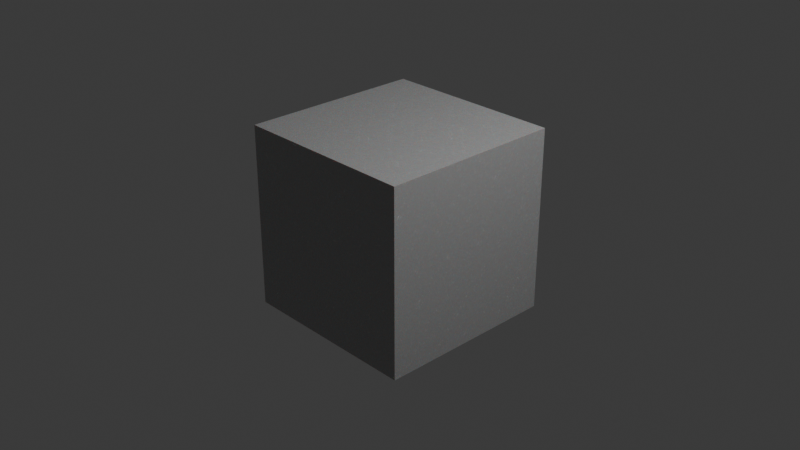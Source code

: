 # Source: Plastic.blend  (saved by Blender 4.4.32; exported with 4.5.12 LTS)
import bpy
from mathutils import Matrix  # noqa: F401  (used for matrix-valued properties, if any)

bpy.ops.wm.read_factory_settings(use_empty=True)
scene = bpy.context.scene
scene.name = 'Scene'

# ---- collections
col_collection = bpy.data.collections.new('Collection'); scene.collection.children.link(col_collection)

# ---- materials (node trees are filled in below, after node groups)
mat_plastic = bpy.data.materials.new('Plastic')
mat_plastic.alpha_threshold = 0.0
mat_plastic.roughness = 0.5
mat_plastic.line_color = (0.0, 0.0, 0.0, 1.0)

# ---- material node trees
mat_plastic.use_nodes = True; mat_plastic.node_tree.nodes.clear()
_N = mat_plastic.node_tree.nodes; _L = mat_plastic.node_tree.links
n0 = _N.new('ShaderNodeOutputMaterial'); n0.name = 'Material Output'; n0.location = (450, 110)
n1 = _N.new('ShaderNodeBsdfPrincipled'); n1.name = 'Principled BSDF'; n1.location = (150, 110)
n1.inputs[8].default_value = 0.2
n2 = _N.new('ShaderNodeMix'); n2.name = 'Mix'; n2.location = (-635, 251)
n2.data_type = 'RGBA'
n2.blend_type = 'DARKEN'
n2.inputs[0].default_value = 1.0
n3 = _N.new('ShaderNodeValToRGB'); n3.name = 'Color Ramp'; n3.location = (-950, 384)
while len(n3.color_ramp.elements) > 1: n3.color_ramp.elements.remove(n3.color_ramp.elements[-1])
n3.color_ramp.elements[0].position = 0.0; n3.color_ramp.elements[0].color = (0.0, 0.0, 0.0, 1.0)
_e = n3.color_ramp.elements.new(0.048); _e.color = (1.0, 1.0, 1.0, 1.0)
n4 = _N.new('ShaderNodeValToRGB'); n4.name = 'Color Ramp.001'; n4.location = (-950, 118)
while len(n4.color_ramp.elements) > 1: n4.color_ramp.elements.remove(n4.color_ramp.elements[-1])
n4.color_ramp.elements[0].position = 0.0; n4.color_ramp.elements[0].color = (0.0, 0.0, 0.0, 1.0)
_e = n4.color_ramp.elements.new(0.048); _e.color = (1.0, 1.0, 1.0, 1.0)
n5 = _N.new('ShaderNodeHueSaturation'); n5.name = 'Hue/Saturation/Value'; n5.location = (-1160, 384)
n6 = _N.new('ShaderNodeHueSaturation'); n6.name = 'Hue/Saturation/Value.001'; n6.location = (-1160, 118)
n7 = _N.new('ShaderNodeTexMagic'); n7.name = 'Magic Texture'; n7.location = (-1360, 384)
n7.turbulence_depth = 5
n7.inputs[1].default_value = 3.0
n7.inputs[2].default_value = 3.0
n8 = _N.new('ShaderNodeTexMagic'); n8.name = 'Magic Texture.001'; n8.location = (-1360, 118)
n8.turbulence_depth = 5
n8.inputs[2].default_value = 3.0
n9 = _N.new('ShaderNodeMix'); n9.name = 'Mix.001'; n9.location = (-85, 392)
n9.data_type = 'RGBA'
n9.inputs[6].default_value = (1.0, 1.0, 1.0, 1.0)
n9.inputs[7].default_value = (0.4091, 0.4091, 0.4091, 1.0)
n10 = _N.new('ShaderNodeBump'); n10.name = 'Bump'; n10.location = (-85, 110)
n10.inputs[0].default_value = 0.01
n10.inputs[1].default_value = 1.0
n11 = _N.new('ShaderNodeBump'); n11.name = 'Bump.001'; n11.location = (-355, 76)
n11.inputs[0].default_value = 0.2
n11.inputs[1].default_value = 1.0
n12 = _N.new('ShaderNodeValToRGB'); n12.name = 'Color Ramp.002'; n12.location = (-405, -218)
while len(n12.color_ramp.elements) > 1: n12.color_ramp.elements.remove(n12.color_ramp.elements[-1])
n12.color_ramp.elements[0].position = 0.153; n12.color_ramp.elements[0].color = (0.0, 0.0, 0.0, 1.0)
_e = n12.color_ramp.elements.new(0.681); _e.color = (0.3916, 0.3916, 0.3916, 1.0)
n13 = _N.new('ShaderNodeTexNoise'); n13.name = 'Noise Texture'; n13.location = (-635, -218)
n13.inputs[2].default_value = 16.0
n13.inputs[3].default_value = 7.0
n14 = _N.new('ShaderNodeMix'); n14.name = 'Mix.002'; n14.location = (-1575, 251)
n14.data_type = 'RGBA'
n14.blend_type = 'LINEAR_LIGHT'
n14.inputs[0].default_value = 0.13
n15 = _N.new('ShaderNodeTexNoise'); n15.name = 'Noise Texture.001'; n15.location = (-1790, 251)
n15.inputs[2].default_value = 2.0
n15.inputs[3].default_value = 10.0
n16 = _N.new('ShaderNodeMapping'); n16.name = 'Mapping'; n16.location = (-2005, 81)
n17 = _N.new('ShaderNodeTexCoord'); n17.name = 'Texture Coordinate'; n17.location = (-2205, 81)
n18 = _N.new('ShaderNodeHueSaturation'); n18.name = 'Hue/Saturation/Value.002'; n18.location = (-90, -218)
n19 = _N.new('NodeReroute'); n19.name = 'Reroute'; n19.location = (-1790, -218)
n19.width = 10
n19.socket_idname = 'NodeSocketVector'
n20 = _N.new('NodeReroute'); n20.name = 'Reroute.001'; n20.location = (-1650, -218)
n20.width = 10
n20.socket_idname = 'NodeSocketVector'
n21 = _N.new('NodeReroute'); n21.name = 'Reroute.002'; n21.location = (-710, -218)
n21.width = 10
n21.socket_idname = 'NodeSocketVector'
n22 = _N.new('NodeReroute'); n22.name = 'Reroute.003'; n22.location = (-405, 231)
n22.width = 10
n23 = _N.new('NodeReroute'); n23.name = 'Reroute.004'; n23.location = (-405, 144)
n23.width = 10
n23.socket_idname = 'NodeSocketFloat'
n24 = _N.new('NodeReroute'); n24.name = 'Reroute.005'; n24.location = (-165, 144)
n24.width = 10
n24.socket_idname = 'NodeSocketFloat'
_L.new(n9.outputs[2], n1.inputs[0])
_L.new(n3.outputs[0], n2.inputs[6])
_L.new(n4.outputs[0], n2.inputs[7])
_L.new(n5.outputs[0], n3.inputs[0])
_L.new(n6.outputs[0], n4.inputs[0])
_L.new(n7.outputs[0], n5.inputs[4])
_L.new(n8.outputs[0], n6.inputs[4])
_L.new(n10.outputs[0], n1.inputs[5])
_L.new(n13.outputs[1], n12.inputs[0])
_L.new(n11.outputs[0], n10.inputs[4])
_L.new(n16.outputs[0], n15.inputs[0])
_L.new(n17.outputs[3], n16.inputs[0])
_L.new(n15.outputs[0], n14.inputs[7])
_L.new(n14.outputs[2], n7.inputs[0])
_L.new(n14.outputs[2], n8.inputs[0])
_L.new(n2.outputs[2], n11.inputs[3])
_L.new(n18.outputs[0], n1.inputs[2])
_L.new(n12.outputs[0], n18.inputs[4])
_L.new(n1.outputs[0], n0.inputs[0])
_L.new(n16.outputs[0], n19.inputs[0])
_L.new(n19.outputs[0], n20.inputs[0])
_L.new(n20.outputs[0], n14.inputs[6])
_L.new(n20.outputs[0], n21.inputs[0])
_L.new(n21.outputs[0], n13.inputs[0])
_L.new(n2.outputs[2], n22.inputs[0])
_L.new(n22.outputs[0], n9.inputs[0])
_L.new(n13.outputs[0], n23.inputs[0])
_L.new(n23.outputs[0], n24.inputs[0])
_L.new(n24.outputs[0], n10.inputs[3])
n0.is_active_output = True

# ---- world
world_world = bpy.data.worlds.new('World'); scene.world = world_world
world_world.use_nodes = True; world_world.node_tree.nodes.clear()
_N = world_world.node_tree.nodes; _L = world_world.node_tree.links
n0 = _N.new('ShaderNodeOutputWorld'); n0.name = 'World Output'; n0.location = (300, 300)
n1 = _N.new('ShaderNodeBackground'); n1.name = 'Background'; n1.location = (10, 300)
n1.inputs[0].default_value = (0.05088, 0.05088, 0.05088, 1.0)
_L.new(n1.outputs[0], n0.inputs[0])
n0.is_active_output = True
world_world.color = (0.05088, 0.05088, 0.05088)
world_world.sun_shadow_jitter_overblur = 0.0

# ---- cameras
cam_camera = bpy.data.cameras.new('Camera')
cam_camera.clip_end = 100.0
cam_camera.ortho_scale = 7.314

# ---- lights
light_light = bpy.data.lights.new('Light', 'POINT')
light_light.energy = 1000.0
light_light.shadow_soft_size = 0.1

# ---- meshes
me_cube = bpy.data.meshes.new('Cube')
me_cube.from_pydata([(1.0, 1.0, 1.0), (1.0, 1.0, -1.0), (1.0, -1.0, 1.0), (1.0, -1.0, -1.0), (-1.0, 1.0, 1.0), (-1.0, 1.0, -1.0), (-1.0, -1.0, 1.0), (-1.0, -1.0, -1.0)], [], [(0, 4, 6, 2), (3, 2, 6, 7), (7, 6, 4, 5), (5, 1, 3, 7), (1, 0, 2, 3), (5, 4, 0, 1)])
_uv = me_cube.uv_layers.new(name='UVMap')
_uv.uv.foreach_set('vector', [0.625, 0.5, 0.875, 0.5, 0.875, 0.75, 0.625, 0.75, 0.375, 0.75, 0.625, 0.75, 0.625, 1.0, 0.375, 1.0, 0.375, 0.0, 0.625, 0.0, 0.625, 0.25, 0.375, 0.25, 0.125, 0.5, 0.375, 0.5, 0.375, 0.75, 0.125, 0.75, 0.375, 0.5, 0.625, 0.5, 0.625, 0.75, 0.375, 0.75, 0.375, 0.25, 0.625, 0.25, 0.625, 0.5, 0.375, 0.5])
me_cube.materials.append(mat_plastic)
me_cube.use_mirror_vertex_groups = False
me_cube.update()

# ---- objects
ob_cube = bpy.data.objects.new('Cube', me_cube)
ob_light = bpy.data.objects.new('Light', light_light)
ob_camera = bpy.data.objects.new('Camera', cam_camera)

# ---- transforms, parenting, visibility, modifiers, constraints
ob_cube.location = (0.0, 0.0, 0.0)
ob_cube.lock_rotations_4d = False
ob_cube.empty_display_type = 'ARROWS'
ob_cube.lineart.crease_threshold = 0.0
ob_light.location = (4.076, 1.005, 5.904)
ob_light.rotation_euler = (0.6503, 0.05522, 1.866)
ob_light.lock_rotations_4d = False
ob_light.empty_display_type = 'ARROWS'
ob_light.color = (0.0, 0.0, 0.0, 0.0)
ob_light.lineart.crease_threshold = 0.0
ob_camera.location = (7.359, -6.926, 4.958)
ob_camera.rotation_euler = (1.109, 0.0, 0.8149)
ob_camera.lock_rotations_4d = False
ob_camera.empty_display_type = 'ARROWS'
ob_camera.color = (0.0, 0.0, 0.0, 0.0)
ob_camera.display_type = 'WIRE'
ob_camera.lineart.crease_threshold = 0.0

# ---- collection membership
col_collection.objects.link(ob_cube)
col_collection.objects.link(ob_light)
col_collection.objects.link(ob_camera)

# ---- scene / render settings (as saved in the file)
scene.camera = ob_camera
scene.frame_start = 1; scene.frame_end = 250; scene.frame_set(1)
scene.render.engine = 'BLENDER_EEVEE_NEXT'
bpy.context.view_layer.update()
